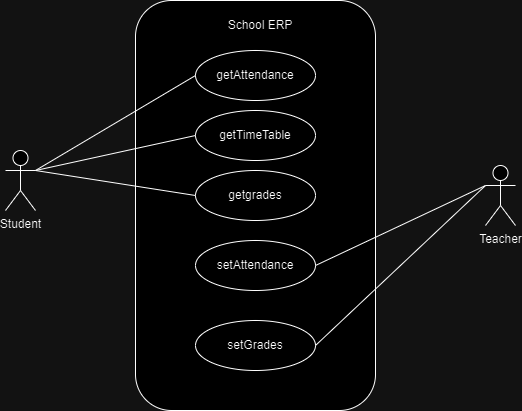

The diagram above was exported from draw.io. Its source (the exported page's mxGraphModel, read from the mxfile embedded in the PNG):
<mxGraphModel dx="786" dy="477" grid="1" gridSize="10" guides="1" tooltips="1" connect="1" arrows="1" fold="1" page="1" pageScale="1" pageWidth="850" pageHeight="1100" math="0" shadow="0">
  <root>
    <mxCell id="0" />
    <mxCell id="1" parent="0" />
    <mxCell id="8NpgDcEExmNZJE_wfiND-1" value="Student" style="shape=umlActor;verticalLabelPosition=bottom;verticalAlign=top;html=1;outlineConnect=0;" vertex="1" parent="1">
      <mxGeometry x="90" y="220" width="30" height="60" as="geometry" />
    </mxCell>
    <mxCell id="8NpgDcEExmNZJE_wfiND-3" value="" style="rounded=1;whiteSpace=wrap;html=1;" vertex="1" parent="1">
      <mxGeometry x="220" y="70" width="240" height="410" as="geometry" />
    </mxCell>
    <mxCell id="8NpgDcEExmNZJE_wfiND-4" value="School ERP" style="text;html=1;strokeColor=none;fillColor=none;align=center;verticalAlign=middle;whiteSpace=wrap;rounded=0;" vertex="1" parent="1">
      <mxGeometry x="250" y="80" width="190" height="30" as="geometry" />
    </mxCell>
    <mxCell id="8NpgDcEExmNZJE_wfiND-5" value="getAttendance" style="ellipse;whiteSpace=wrap;html=1;" vertex="1" parent="1">
      <mxGeometry x="280" y="120" width="120" height="50" as="geometry" />
    </mxCell>
    <mxCell id="8NpgDcEExmNZJE_wfiND-6" value="getTimeTable" style="ellipse;whiteSpace=wrap;html=1;" vertex="1" parent="1">
      <mxGeometry x="280" y="180" width="120" height="50" as="geometry" />
    </mxCell>
    <mxCell id="8NpgDcEExmNZJE_wfiND-7" value="getgrades" style="ellipse;whiteSpace=wrap;html=1;" vertex="1" parent="1">
      <mxGeometry x="280" y="240" width="120" height="50" as="geometry" />
    </mxCell>
    <mxCell id="8NpgDcEExmNZJE_wfiND-9" value="setAttendance" style="ellipse;whiteSpace=wrap;html=1;" vertex="1" parent="1">
      <mxGeometry x="280" y="310" width="120" height="50" as="geometry" />
    </mxCell>
    <mxCell id="8NpgDcEExmNZJE_wfiND-10" value="setGrades" style="ellipse;whiteSpace=wrap;html=1;" vertex="1" parent="1">
      <mxGeometry x="280" y="390" width="120" height="50" as="geometry" />
    </mxCell>
    <mxCell id="8NpgDcEExmNZJE_wfiND-12" value="" style="endArrow=none;html=1;rounded=0;exitX=1;exitY=0.3333333333333333;exitDx=0;exitDy=0;exitPerimeter=0;entryX=0;entryY=0.5;entryDx=0;entryDy=0;" edge="1" parent="1" source="8NpgDcEExmNZJE_wfiND-1" target="8NpgDcEExmNZJE_wfiND-5">
      <mxGeometry width="50" height="50" relative="1" as="geometry">
        <mxPoint x="150" y="250" as="sourcePoint" />
        <mxPoint x="200" y="200" as="targetPoint" />
      </mxGeometry>
    </mxCell>
    <mxCell id="8NpgDcEExmNZJE_wfiND-13" value="" style="endArrow=none;html=1;rounded=0;exitX=1;exitY=0.3333333333333333;exitDx=0;exitDy=0;exitPerimeter=0;entryX=0;entryY=0.5;entryDx=0;entryDy=0;" edge="1" parent="1" source="8NpgDcEExmNZJE_wfiND-1" target="8NpgDcEExmNZJE_wfiND-6">
      <mxGeometry width="50" height="50" relative="1" as="geometry">
        <mxPoint x="170" y="300" as="sourcePoint" />
        <mxPoint x="220" y="250" as="targetPoint" />
      </mxGeometry>
    </mxCell>
    <mxCell id="8NpgDcEExmNZJE_wfiND-14" value="" style="endArrow=none;html=1;rounded=0;entryX=0;entryY=0.5;entryDx=0;entryDy=0;exitX=1;exitY=0.3333333333333333;exitDx=0;exitDy=0;exitPerimeter=0;" edge="1" parent="1" source="8NpgDcEExmNZJE_wfiND-1" target="8NpgDcEExmNZJE_wfiND-7">
      <mxGeometry width="50" height="50" relative="1" as="geometry">
        <mxPoint x="180" y="360" as="sourcePoint" />
        <mxPoint x="230" y="310" as="targetPoint" />
      </mxGeometry>
    </mxCell>
    <mxCell id="8NpgDcEExmNZJE_wfiND-19" value="Teacher" style="shape=umlActor;verticalLabelPosition=bottom;verticalAlign=top;html=1;outlineConnect=0;" vertex="1" parent="1">
      <mxGeometry x="570" y="235" width="30" height="60" as="geometry" />
    </mxCell>
    <mxCell id="8NpgDcEExmNZJE_wfiND-20" value="" style="endArrow=none;html=1;rounded=0;exitX=1;exitY=0.5;exitDx=0;exitDy=0;entryX=0;entryY=0.3333333333333333;entryDx=0;entryDy=0;entryPerimeter=0;" edge="1" parent="1" source="8NpgDcEExmNZJE_wfiND-9" target="8NpgDcEExmNZJE_wfiND-19">
      <mxGeometry width="50" height="50" relative="1" as="geometry">
        <mxPoint x="550" y="450" as="sourcePoint" />
        <mxPoint x="600" y="400" as="targetPoint" />
      </mxGeometry>
    </mxCell>
    <mxCell id="8NpgDcEExmNZJE_wfiND-21" value="" style="endArrow=none;html=1;rounded=0;exitX=1;exitY=0.5;exitDx=0;exitDy=0;entryX=0;entryY=0.3333333333333333;entryDx=0;entryDy=0;entryPerimeter=0;" edge="1" parent="1" source="8NpgDcEExmNZJE_wfiND-10" target="8NpgDcEExmNZJE_wfiND-19">
      <mxGeometry width="50" height="50" relative="1" as="geometry">
        <mxPoint x="410" y="345" as="sourcePoint" />
        <mxPoint x="580" y="265" as="targetPoint" />
      </mxGeometry>
    </mxCell>
  </root>
</mxGraphModel>